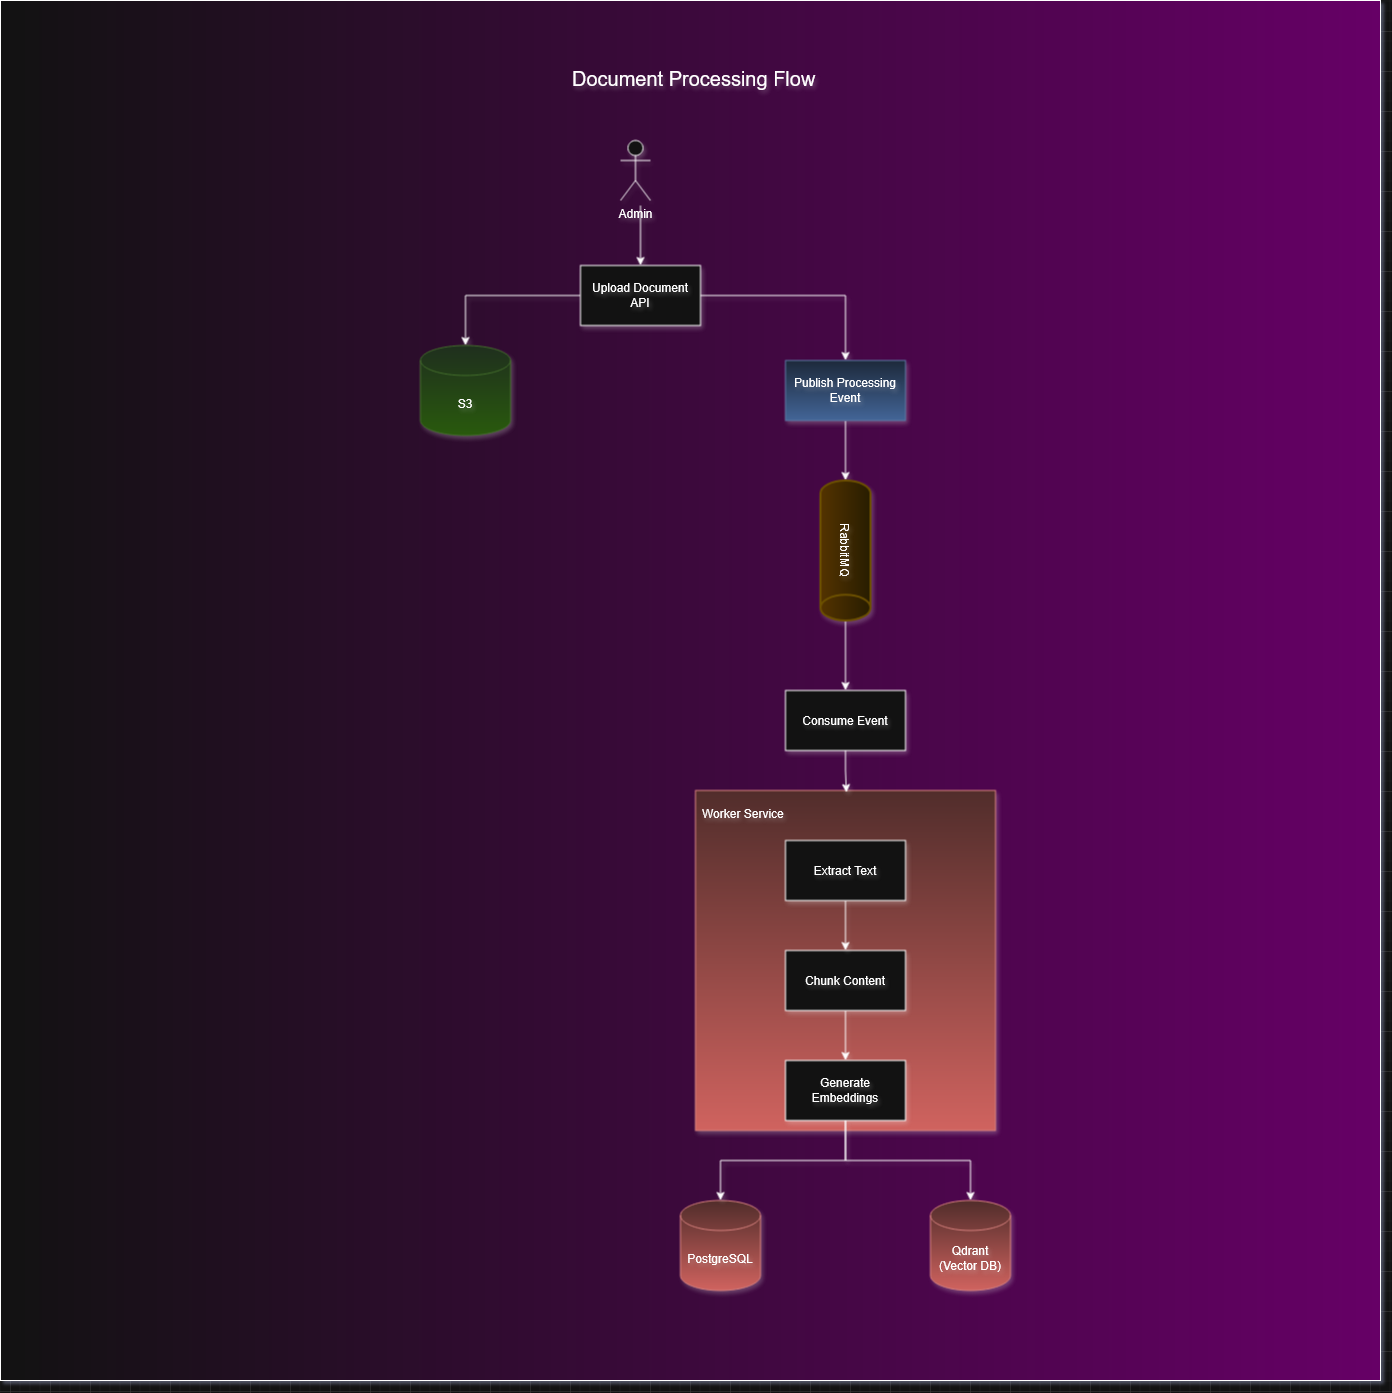

The diagram above was exported from draw.io. Its source (the exported page's mxGraphModel, read from the mxfile embedded in the PNG):
<mxGraphModel dx="3705" dy="1408" grid="1" gridSize="10" guides="1" tooltips="1" connect="1" arrows="1" fold="1" page="1" pageScale="1" pageWidth="1100" pageHeight="850" background="#ffffff" math="0" shadow="1">
  <root>
    <mxCell id="0" />
    <mxCell id="1" parent="0" />
    <mxCell id="ml3WyYkNx0zxpG1BoydF-1" parent="1" style="whiteSpace=wrap;html=1;aspect=fixed;gradientColor=light-dark(#000000,#660066);fillColor=default;gradientDirection=east;" value="" vertex="1">
      <mxGeometry height="1380" width="1380" x="-130" y="10" as="geometry" />
    </mxCell>
    <mxCell id="r7AGWjyEHk2f-A4Kaf4N-13" parent="1" style="verticalLabelPosition=bottom;verticalAlign=top;html=1;shape=mxgraph.basic.rect;fillColor2=none;strokeWidth=1;size=20;indent=5;textShadow=1;shadow=1;fillColor=#f8cecc;strokeColor=#b85450;gradientColor=#ea6b66;" value="" vertex="1">
      <mxGeometry height="340" width="300" x="565" y="800" as="geometry" />
    </mxCell>
    <mxCell id="epRfXUgNGgixZ_tKxx7e-1" parent="1" style="text;whiteSpace=wrap;html=1;textShadow=1;shadow=1;" value="&lt;font style=&quot;font-size: 20px;&quot;&gt;Document Processing Flow&lt;/font&gt;" vertex="1">
      <mxGeometry height="30" width="260" x="440" y="70" as="geometry" />
    </mxCell>
    <mxCell id="iSAuAUSO1gBbeqOjkBaB-2" edge="1" parent="1" style="edgeStyle=orthogonalEdgeStyle;rounded=0;orthogonalLoop=1;jettySize=auto;html=1;textShadow=1;shadow=1;" target="iSAuAUSO1gBbeqOjkBaB-1" value="">
      <mxGeometry relative="1" as="geometry">
        <mxPoint x="510" y="215.00000000000023" as="sourcePoint" />
      </mxGeometry>
    </mxCell>
    <mxCell id="xzfFaaIlZGB8Fbfrt78W-1" parent="1" style="shape=umlActor;verticalLabelPosition=bottom;verticalAlign=top;html=1;textShadow=1;shadow=1;" value="Admin" vertex="1">
      <mxGeometry height="60" width="30" x="490" y="150" as="geometry" />
    </mxCell>
    <mxCell id="GPfbNmMCFygBlC1kFY-Q-2" edge="1" parent="1" source="iSAuAUSO1gBbeqOjkBaB-1" style="edgeStyle=orthogonalEdgeStyle;rounded=0;orthogonalLoop=1;jettySize=auto;html=1;textShadow=1;shadow=1;" target="GPfbNmMCFygBlC1kFY-Q-1" value="">
      <mxGeometry relative="1" as="geometry" />
    </mxCell>
    <mxCell id="iSAuAUSO1gBbeqOjkBaB-1" parent="1" style="rounded=0;whiteSpace=wrap;html=1;textShadow=1;shadow=1;" value="Upload Document API" vertex="1">
      <mxGeometry height="60" width="120" x="450" y="275" as="geometry" />
    </mxCell>
    <mxCell id="GPfbNmMCFygBlC1kFY-Q-4" edge="1" parent="1" source="iSAuAUSO1gBbeqOjkBaB-1" style="edgeStyle=orthogonalEdgeStyle;rounded=0;orthogonalLoop=1;jettySize=auto;html=1;exitX=1;exitY=0.5;exitDx=0;exitDy=0;textShadow=1;shadow=1;" target="GPfbNmMCFygBlC1kFY-Q-3" value="">
      <mxGeometry relative="1" as="geometry">
        <mxPoint x="530" y="305" as="sourcePoint" />
      </mxGeometry>
    </mxCell>
    <mxCell id="GPfbNmMCFygBlC1kFY-Q-1" parent="1" style="shape=cylinder3;whiteSpace=wrap;html=1;boundedLbl=1;backgroundOutline=1;size=15;fillColor=#d5e8d4;gradientColor=#97d077;strokeColor=#82b366;textShadow=1;shadow=1;" value="S3" vertex="1">
      <mxGeometry height="90" width="90" x="290" y="355" as="geometry" />
    </mxCell>
    <mxCell id="MQnPQI_wlTnWbDMm-U1--2" edge="1" parent="1" source="GPfbNmMCFygBlC1kFY-Q-3" style="edgeStyle=orthogonalEdgeStyle;rounded=0;orthogonalLoop=1;jettySize=auto;html=1;textShadow=1;shadow=1;" target="MQnPQI_wlTnWbDMm-U1--1" value="">
      <mxGeometry relative="1" as="geometry" />
    </mxCell>
    <mxCell id="GPfbNmMCFygBlC1kFY-Q-3" parent="1" style="rounded=0;whiteSpace=wrap;html=1;fillColor=#dae8fc;gradientColor=#7ea6e0;strokeColor=#6c8ebf;textShadow=1;shadow=1;" value="Publish Processing Event" vertex="1">
      <mxGeometry height="60" width="120" x="655" y="370" as="geometry" />
    </mxCell>
    <mxCell id="r7AGWjyEHk2f-A4Kaf4N-7" edge="1" parent="1" source="MQnPQI_wlTnWbDMm-U1--1" style="edgeStyle=orthogonalEdgeStyle;rounded=0;orthogonalLoop=1;jettySize=auto;html=1;entryX=0.5;entryY=0;entryDx=0;entryDy=0;textShadow=1;shadow=1;" target="r7AGWjyEHk2f-A4Kaf4N-18">
      <mxGeometry relative="1" as="geometry">
        <mxPoint x="715" y="695" as="targetPoint" />
      </mxGeometry>
    </mxCell>
    <mxCell id="MQnPQI_wlTnWbDMm-U1--1" parent="1" style="strokeWidth=2;html=1;shape=mxgraph.flowchart.direct_data;whiteSpace=wrap;rotation=90;fillColor=#fff2cc;strokeColor=#d6b656;gradientColor=#ffd966;textShadow=1;shadow=1;" value="RabbitMQ" vertex="1">
      <mxGeometry height="50" width="140" x="645" y="535" as="geometry" />
    </mxCell>
    <mxCell id="r7AGWjyEHk2f-A4Kaf4N-10" edge="1" parent="1" source="91WDQDwm0mQR-hQZoh4U-1" style="edgeStyle=orthogonalEdgeStyle;rounded=0;orthogonalLoop=1;jettySize=auto;html=1;entryX=0.5;entryY=0;entryDx=0;entryDy=0;textShadow=1;shadow=1;" target="91WDQDwm0mQR-hQZoh4U-3">
      <mxGeometry relative="1" as="geometry" />
    </mxCell>
    <mxCell id="91WDQDwm0mQR-hQZoh4U-1" parent="1" style="rounded=0;whiteSpace=wrap;html=1;textShadow=1;shadow=1;" value="Chunk Content" vertex="1">
      <mxGeometry height="60" width="120" x="655" y="960" as="geometry" />
    </mxCell>
    <mxCell id="r7AGWjyEHk2f-A4Kaf4N-9" edge="1" parent="1" source="91WDQDwm0mQR-hQZoh4U-2" style="edgeStyle=orthogonalEdgeStyle;rounded=0;orthogonalLoop=1;jettySize=auto;html=1;exitX=0.5;exitY=1;exitDx=0;exitDy=0;entryX=0.5;entryY=0;entryDx=0;entryDy=0;textShadow=1;shadow=1;" target="91WDQDwm0mQR-hQZoh4U-1">
      <mxGeometry relative="1" as="geometry" />
    </mxCell>
    <mxCell id="91WDQDwm0mQR-hQZoh4U-2" parent="1" style="rounded=0;whiteSpace=wrap;html=1;textShadow=1;shadow=1;" value="Extract Text" vertex="1">
      <mxGeometry height="60" width="120" x="655" y="850" as="geometry" />
    </mxCell>
    <mxCell id="r7AGWjyEHk2f-A4Kaf4N-12" edge="1" parent="1" source="91WDQDwm0mQR-hQZoh4U-3" style="edgeStyle=orthogonalEdgeStyle;rounded=0;orthogonalLoop=1;jettySize=auto;html=1;exitX=0.5;exitY=1;exitDx=0;exitDy=0;textShadow=1;shadow=1;" target="RfVRMafmxLHhKJrmbnf4-1">
      <mxGeometry relative="1" as="geometry" />
    </mxCell>
    <mxCell id="91WDQDwm0mQR-hQZoh4U-3" parent="1" style="rounded=0;whiteSpace=wrap;html=1;textShadow=1;shadow=1;" value="Generate Embeddings" vertex="1">
      <mxGeometry height="60" width="120" x="655" y="1070" as="geometry" />
    </mxCell>
    <mxCell id="RfVRMafmxLHhKJrmbnf4-1" parent="1" style="shape=cylinder3;whiteSpace=wrap;html=1;boundedLbl=1;backgroundOutline=1;size=15;strokeColor=#b85450;fillColor=#f8cecc;gradientColor=#ea6b66;textShadow=1;shadow=1;" value="&lt;div&gt;Qdrant&lt;/div&gt;(Vector DB)" vertex="1">
      <mxGeometry height="90" width="80" x="800" y="1210" as="geometry" />
    </mxCell>
    <mxCell id="r7AGWjyEHk2f-A4Kaf4N-1" parent="1" style="shape=cylinder3;whiteSpace=wrap;html=1;boundedLbl=1;backgroundOutline=1;size=15;fillColor=#f8cecc;strokeColor=#b85450;gradientColor=#ea6b66;textShadow=1;shadow=1;" value="PostgreSQL" vertex="1">
      <mxGeometry height="90" width="80" x="550" y="1210" as="geometry" />
    </mxCell>
    <mxCell id="r7AGWjyEHk2f-A4Kaf4N-11" edge="1" parent="1" source="91WDQDwm0mQR-hQZoh4U-3" style="edgeStyle=orthogonalEdgeStyle;rounded=0;orthogonalLoop=1;jettySize=auto;html=1;exitX=0.5;exitY=1;exitDx=0;exitDy=0;entryX=0.5;entryY=0;entryDx=0;entryDy=0;entryPerimeter=0;textShadow=1;shadow=1;" target="r7AGWjyEHk2f-A4Kaf4N-1">
      <mxGeometry relative="1" as="geometry" />
    </mxCell>
    <mxCell id="r7AGWjyEHk2f-A4Kaf4N-14" parent="1" style="text;whiteSpace=wrap;html=1;textShadow=1;shadow=1;" value="Worker Service" vertex="1">
      <mxGeometry height="40" width="120" x="570" y="810" as="geometry" />
    </mxCell>
    <mxCell id="r7AGWjyEHk2f-A4Kaf4N-18" parent="1" style="rounded=0;whiteSpace=wrap;html=1;textShadow=1;shadow=1;" value="Consume Event" vertex="1">
      <mxGeometry height="60" width="120" x="655" y="700" as="geometry" />
    </mxCell>
    <mxCell id="r7AGWjyEHk2f-A4Kaf4N-19" edge="1" parent="1" source="r7AGWjyEHk2f-A4Kaf4N-18" style="edgeStyle=orthogonalEdgeStyle;rounded=0;orthogonalLoop=1;jettySize=auto;html=1;exitX=0.5;exitY=1;exitDx=0;exitDy=0;entryX=0.503;entryY=0.006;entryDx=0;entryDy=0;entryPerimeter=0;textShadow=1;shadow=1;" target="r7AGWjyEHk2f-A4Kaf4N-13">
      <mxGeometry relative="1" as="geometry" />
    </mxCell>
  </root>
</mxGraphModel>